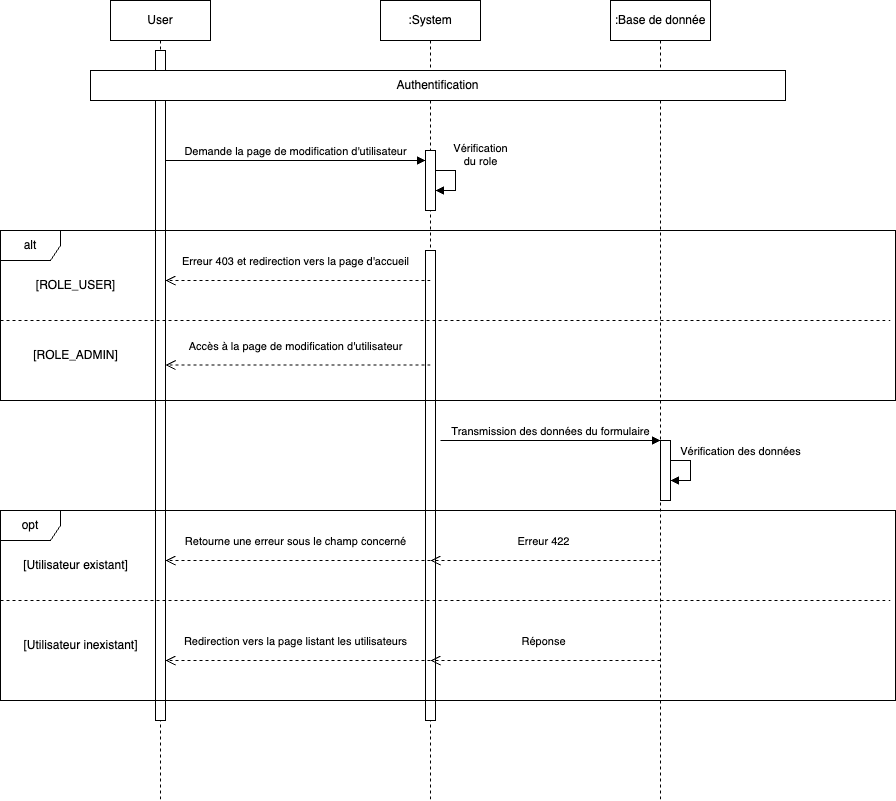

The diagram above was exported from draw.io. Its source (the exported page's mxGraphModel, read from the mxfile embedded in the PNG):
<mxGraphModel dx="2373" dy="1288" grid="1" gridSize="10" guides="1" tooltips="1" connect="1" arrows="1" fold="1" page="1" pageScale="1" pageWidth="850" pageHeight="1100" math="0" shadow="0">
  <root>
    <mxCell id="0" />
    <mxCell id="1" parent="0" />
    <mxCell id="aM9ryv3xv72pqoxQDRHE-1" value="User" style="shape=umlLifeline;perimeter=lifelinePerimeter;whiteSpace=wrap;html=1;container=0;dropTarget=0;collapsible=0;recursiveResize=0;outlineConnect=0;portConstraint=eastwest;newEdgeStyle={&quot;edgeStyle&quot;:&quot;elbowEdgeStyle&quot;,&quot;elbow&quot;:&quot;vertical&quot;,&quot;curved&quot;:0,&quot;rounded&quot;:0};" parent="1" vertex="1">
      <mxGeometry x="120" y="40" width="100" height="800" as="geometry" />
    </mxCell>
    <mxCell id="aM9ryv3xv72pqoxQDRHE-2" value="" style="html=1;points=[];perimeter=orthogonalPerimeter;outlineConnect=0;targetShapes=umlLifeline;portConstraint=eastwest;newEdgeStyle={&quot;edgeStyle&quot;:&quot;elbowEdgeStyle&quot;,&quot;elbow&quot;:&quot;vertical&quot;,&quot;curved&quot;:0,&quot;rounded&quot;:0};" parent="aM9ryv3xv72pqoxQDRHE-1" vertex="1">
      <mxGeometry x="45" y="50" width="10" height="670" as="geometry" />
    </mxCell>
    <mxCell id="aM9ryv3xv72pqoxQDRHE-5" value=":System" style="shape=umlLifeline;perimeter=lifelinePerimeter;whiteSpace=wrap;html=1;container=0;dropTarget=0;collapsible=0;recursiveResize=0;outlineConnect=0;portConstraint=eastwest;newEdgeStyle={&quot;edgeStyle&quot;:&quot;elbowEdgeStyle&quot;,&quot;elbow&quot;:&quot;vertical&quot;,&quot;curved&quot;:0,&quot;rounded&quot;:0};" parent="1" vertex="1">
      <mxGeometry x="390" y="40" width="100" height="800" as="geometry" />
    </mxCell>
    <mxCell id="aM9ryv3xv72pqoxQDRHE-6" value="" style="html=1;points=[];perimeter=orthogonalPerimeter;outlineConnect=0;targetShapes=umlLifeline;portConstraint=eastwest;newEdgeStyle={&quot;edgeStyle&quot;:&quot;elbowEdgeStyle&quot;,&quot;elbow&quot;:&quot;vertical&quot;,&quot;curved&quot;:0,&quot;rounded&quot;:0};" parent="aM9ryv3xv72pqoxQDRHE-5" vertex="1">
      <mxGeometry x="45" y="150" width="10" height="60" as="geometry" />
    </mxCell>
    <mxCell id="_2xOl2E7AWPIyEO7PDrj-6" value="Vérification&lt;br&gt;du role" style="html=1;verticalAlign=bottom;endArrow=block;edgeStyle=elbowEdgeStyle;elbow=vertical;curved=0;rounded=0;" parent="aM9ryv3xv72pqoxQDRHE-5" source="aM9ryv3xv72pqoxQDRHE-6" target="aM9ryv3xv72pqoxQDRHE-6" edge="1">
      <mxGeometry x="-0.3333" y="25" relative="1" as="geometry">
        <mxPoint x="65" y="180" as="sourcePoint" />
        <Array as="points">
          <mxPoint x="75" y="180" />
        </Array>
        <mxPoint x="120" y="210" as="targetPoint" />
        <mxPoint as="offset" />
      </mxGeometry>
    </mxCell>
    <mxCell id="ebJXakI9A0MoDbHTcgwv-7" value="" style="html=1;points=[];perimeter=orthogonalPerimeter;outlineConnect=0;targetShapes=umlLifeline;portConstraint=eastwest;newEdgeStyle={&quot;edgeStyle&quot;:&quot;elbowEdgeStyle&quot;,&quot;elbow&quot;:&quot;vertical&quot;,&quot;curved&quot;:0,&quot;rounded&quot;:0};" parent="aM9ryv3xv72pqoxQDRHE-5" vertex="1">
      <mxGeometry x="45" y="250" width="10" height="470" as="geometry" />
    </mxCell>
    <mxCell id="aM9ryv3xv72pqoxQDRHE-7" value="Demande la page de modification d'utilisateur" style="html=1;verticalAlign=bottom;endArrow=block;edgeStyle=elbowEdgeStyle;elbow=horizontal;curved=0;rounded=0;" parent="1" edge="1">
      <mxGeometry relative="1" as="geometry">
        <mxPoint x="175" y="200" as="sourcePoint" />
        <Array as="points">
          <mxPoint x="180" y="200" />
        </Array>
        <mxPoint as="offset" />
        <mxPoint x="435" y="200" as="targetPoint" />
      </mxGeometry>
    </mxCell>
    <mxCell id="_2xOl2E7AWPIyEO7PDrj-2" value=":Base de donnée" style="shape=umlLifeline;perimeter=lifelinePerimeter;whiteSpace=wrap;html=1;container=0;dropTarget=0;collapsible=0;recursiveResize=0;outlineConnect=0;portConstraint=eastwest;newEdgeStyle={&quot;edgeStyle&quot;:&quot;elbowEdgeStyle&quot;,&quot;elbow&quot;:&quot;vertical&quot;,&quot;curved&quot;:0,&quot;rounded&quot;:0};" parent="1" vertex="1">
      <mxGeometry x="620" y="40" width="100" height="800" as="geometry" />
    </mxCell>
    <mxCell id="ebJXakI9A0MoDbHTcgwv-14" value="" style="html=1;points=[];perimeter=orthogonalPerimeter;outlineConnect=0;targetShapes=umlLifeline;portConstraint=eastwest;newEdgeStyle={&quot;edgeStyle&quot;:&quot;elbowEdgeStyle&quot;,&quot;elbow&quot;:&quot;vertical&quot;,&quot;curved&quot;:0,&quot;rounded&quot;:0};" parent="_2xOl2E7AWPIyEO7PDrj-2" vertex="1">
      <mxGeometry x="50" y="440" width="10" height="60" as="geometry" />
    </mxCell>
    <mxCell id="ebJXakI9A0MoDbHTcgwv-15" value="Vérification des données" style="html=1;verticalAlign=bottom;endArrow=block;edgeStyle=elbowEdgeStyle;elbow=vertical;curved=0;rounded=0;" parent="_2xOl2E7AWPIyEO7PDrj-2" source="ebJXakI9A0MoDbHTcgwv-14" target="ebJXakI9A0MoDbHTcgwv-14" edge="1">
      <mxGeometry x="-0.3333" y="50" relative="1" as="geometry">
        <mxPoint x="70" y="470" as="sourcePoint" />
        <Array as="points">
          <mxPoint x="80" y="470" />
        </Array>
        <mxPoint x="125" y="500" as="targetPoint" />
        <mxPoint as="offset" />
      </mxGeometry>
    </mxCell>
    <mxCell id="_2xOl2E7AWPIyEO7PDrj-57" value="alt" style="shape=umlFrame;whiteSpace=wrap;html=1;pointerEvents=0;" parent="1" vertex="1">
      <mxGeometry x="10" y="270" width="895" height="170" as="geometry" />
    </mxCell>
    <mxCell id="_2xOl2E7AWPIyEO7PDrj-58" value="[ROLE_USER]" style="text;html=1;align=center;verticalAlign=middle;resizable=0;points=[];autosize=1;strokeColor=none;fillColor=none;" parent="1" vertex="1">
      <mxGeometry x="35" y="310" width="100" height="30" as="geometry" />
    </mxCell>
    <mxCell id="_2xOl2E7AWPIyEO7PDrj-60" value="" style="endArrow=none;html=1;rounded=0;strokeWidth=1;exitX=0;exitY=0.5;exitDx=0;exitDy=0;exitPerimeter=0;jumpSize=5;dashed=1;jumpStyle=none;" parent="1" edge="1">
      <mxGeometry width="50" height="50" relative="1" as="geometry">
        <mxPoint x="10" y="360" as="sourcePoint" />
        <mxPoint x="900" y="360" as="targetPoint" />
      </mxGeometry>
    </mxCell>
    <mxCell id="_2xOl2E7AWPIyEO7PDrj-71" value="Erreur 403 et redirection vers la page d'accueil" style="html=1;verticalAlign=bottom;endArrow=open;dashed=1;endSize=8;edgeStyle=elbowEdgeStyle;elbow=vertical;curved=0;rounded=0;entryX=1.5;entryY=0.299;entryDx=0;entryDy=0;entryPerimeter=0;" parent="1" edge="1">
      <mxGeometry x="0.0188" y="-10" relative="1" as="geometry">
        <mxPoint x="175" y="320" as="targetPoint" />
        <Array as="points">
          <mxPoint x="440" y="320" />
        </Array>
        <mxPoint x="440" y="320" as="sourcePoint" />
        <mxPoint as="offset" />
      </mxGeometry>
    </mxCell>
    <mxCell id="_2xOl2E7AWPIyEO7PDrj-76" value="Accès à la page de modification d'utilisateur" style="html=1;verticalAlign=bottom;endArrow=open;dashed=1;endSize=8;edgeStyle=elbowEdgeStyle;elbow=vertical;curved=0;rounded=0;entryX=1.5;entryY=0.299;entryDx=0;entryDy=0;entryPerimeter=0;" parent="1" edge="1">
      <mxGeometry x="0.0189" y="-10" relative="1" as="geometry">
        <mxPoint x="175" y="404.5" as="targetPoint" />
        <Array as="points">
          <mxPoint x="440" y="404.5" />
        </Array>
        <mxPoint x="440" y="404.5" as="sourcePoint" />
        <mxPoint as="offset" />
      </mxGeometry>
    </mxCell>
    <mxCell id="ziomhD4UuV14oH6iWZku-1" value="[ROLE_ADMIN]" style="text;html=1;align=center;verticalAlign=middle;resizable=0;points=[];autosize=1;strokeColor=none;fillColor=none;" parent="1" vertex="1">
      <mxGeometry x="30" y="380" width="110" height="30" as="geometry" />
    </mxCell>
    <mxCell id="ebJXakI9A0MoDbHTcgwv-1" value="Authentification" style="rounded=0;whiteSpace=wrap;html=1;fontSize=12;" parent="1" vertex="1">
      <mxGeometry x="100" y="110" width="695" height="30" as="geometry" />
    </mxCell>
    <mxCell id="ebJXakI9A0MoDbHTcgwv-8" value="opt" style="shape=umlFrame;whiteSpace=wrap;html=1;pointerEvents=0;" parent="1" vertex="1">
      <mxGeometry x="10" y="550" width="895" height="190" as="geometry" />
    </mxCell>
    <mxCell id="ebJXakI9A0MoDbHTcgwv-9" value="[Utilisateur existant]" style="text;html=1;align=center;verticalAlign=middle;resizable=0;points=[];autosize=1;strokeColor=none;fillColor=none;" parent="1" vertex="1">
      <mxGeometry x="20" y="590" width="130" height="30" as="geometry" />
    </mxCell>
    <mxCell id="ebJXakI9A0MoDbHTcgwv-10" value="" style="endArrow=none;html=1;rounded=0;strokeWidth=1;exitX=0;exitY=0.5;exitDx=0;exitDy=0;exitPerimeter=0;jumpSize=5;dashed=1;jumpStyle=none;" parent="1" edge="1">
      <mxGeometry width="50" height="50" relative="1" as="geometry">
        <mxPoint x="10" y="640" as="sourcePoint" />
        <mxPoint x="900" y="640" as="targetPoint" />
      </mxGeometry>
    </mxCell>
    <mxCell id="ebJXakI9A0MoDbHTcgwv-11" value="Retourne une erreur sous le champ concerné" style="html=1;verticalAlign=bottom;endArrow=open;dashed=1;endSize=8;edgeStyle=elbowEdgeStyle;elbow=vertical;curved=0;rounded=0;entryX=1.5;entryY=0.299;entryDx=0;entryDy=0;entryPerimeter=0;" parent="1" edge="1">
      <mxGeometry x="0.0188" y="-10" relative="1" as="geometry">
        <mxPoint x="175" y="600" as="targetPoint" />
        <Array as="points">
          <mxPoint x="440" y="600" />
        </Array>
        <mxPoint x="440" y="600" as="sourcePoint" />
        <mxPoint as="offset" />
      </mxGeometry>
    </mxCell>
    <mxCell id="ebJXakI9A0MoDbHTcgwv-12" value="Redirection vers la page listant les utilisateurs" style="html=1;verticalAlign=bottom;endArrow=open;dashed=1;endSize=8;edgeStyle=elbowEdgeStyle;elbow=vertical;curved=0;rounded=0;entryX=1.5;entryY=0.299;entryDx=0;entryDy=0;entryPerimeter=0;" parent="1" edge="1">
      <mxGeometry x="0.0189" y="-10" relative="1" as="geometry">
        <mxPoint x="175" y="700" as="targetPoint" />
        <Array as="points">
          <mxPoint x="440" y="700" />
        </Array>
        <mxPoint x="440" y="700" as="sourcePoint" />
        <mxPoint as="offset" />
      </mxGeometry>
    </mxCell>
    <mxCell id="ebJXakI9A0MoDbHTcgwv-13" value="[Utilisateur inexistant]" style="text;html=1;align=center;verticalAlign=middle;resizable=0;points=[];autosize=1;strokeColor=none;fillColor=none;" parent="1" vertex="1">
      <mxGeometry x="20" y="670" width="140" height="30" as="geometry" />
    </mxCell>
    <mxCell id="ebJXakI9A0MoDbHTcgwv-16" value="Transmission des données du formulaire" style="html=1;verticalAlign=bottom;endArrow=block;edgeStyle=elbowEdgeStyle;elbow=horizontal;curved=0;rounded=0;" parent="1" edge="1">
      <mxGeometry relative="1" as="geometry">
        <mxPoint x="450" y="480" as="sourcePoint" />
        <Array as="points">
          <mxPoint x="450" y="480" />
        </Array>
        <mxPoint as="offset" />
        <mxPoint x="670" y="480" as="targetPoint" />
      </mxGeometry>
    </mxCell>
    <mxCell id="ebJXakI9A0MoDbHTcgwv-17" value="Erreur 422" style="html=1;verticalAlign=bottom;endArrow=open;dashed=1;endSize=8;edgeStyle=elbowEdgeStyle;elbow=vertical;curved=0;rounded=0;entryX=1.5;entryY=0.299;entryDx=0;entryDy=0;entryPerimeter=0;" parent="1" edge="1">
      <mxGeometry x="0.0174" y="-10" relative="1" as="geometry">
        <mxPoint x="440" y="600" as="targetPoint" />
        <Array as="points" />
        <mxPoint x="670" y="600" as="sourcePoint" />
        <mxPoint as="offset" />
      </mxGeometry>
    </mxCell>
    <mxCell id="ebJXakI9A0MoDbHTcgwv-18" value="Réponse" style="html=1;verticalAlign=bottom;endArrow=open;dashed=1;endSize=8;edgeStyle=elbowEdgeStyle;elbow=vertical;curved=0;rounded=0;entryX=1.5;entryY=0.299;entryDx=0;entryDy=0;entryPerimeter=0;" parent="1" edge="1">
      <mxGeometry x="0.0174" y="-10" relative="1" as="geometry">
        <mxPoint x="440" y="700" as="targetPoint" />
        <Array as="points" />
        <mxPoint x="670" y="700" as="sourcePoint" />
        <mxPoint as="offset" />
      </mxGeometry>
    </mxCell>
  </root>
</mxGraphModel>